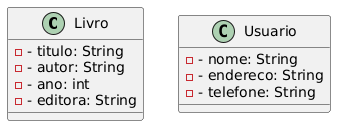

The diagram above was rendered by PlantUML. Its source (embedded in the PNG):
@startuml
class Livro {
  - - titulo: String
  - - autor: String
  - - ano: int
  - - editora: String
}

class Usuario {
  - - nome: String
  - - endereco: String
  - - telefone: String
}
@enduml